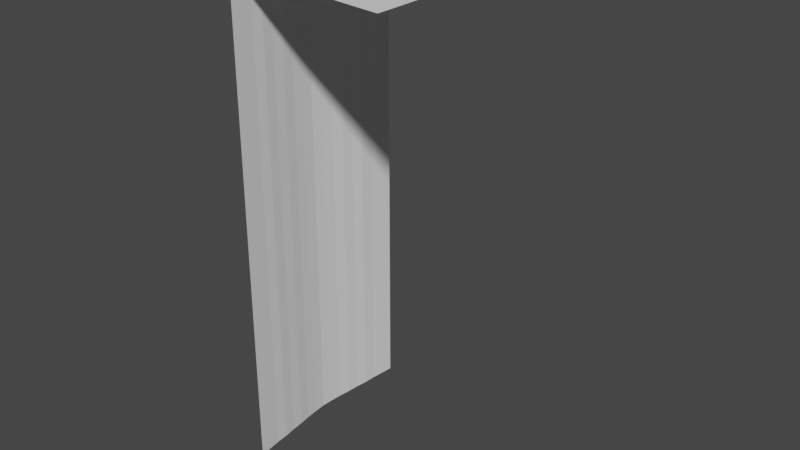 # Source: WaterFall.blend  (saved by Blender 3.3.6; exported with 4.5.12 LTS)
import bpy
from mathutils import Matrix  # noqa: F401  (used for matrix-valued properties, if any)

bpy.ops.wm.read_factory_settings(use_empty=True)
scene = bpy.context.scene
scene.name = 'Scene'

# ---- collections
col_collection = bpy.data.collections.new('Collection'); scene.collection.children.link(col_collection)

# ---- world
world_world = bpy.data.worlds.new('World'); scene.world = world_world
world_world.use_nodes = True; world_world.node_tree.nodes.clear()
_N = world_world.node_tree.nodes; _L = world_world.node_tree.links
n0 = _N.new('ShaderNodeOutputWorld'); n0.name = 'World Output'; n0.location = (300, 300)
n1 = _N.new('ShaderNodeBackground'); n1.name = 'Background'; n1.location = (10, 300)
n1.inputs[0].default_value = (0.05088, 0.05088, 0.05088, 1.0)
_L.new(n1.outputs[0], n0.inputs[0])
n0.is_active_output = True
world_world.color = (0.05088, 0.05088, 0.05088)
world_world.use_sun_shadow = False
world_world.sun_shadow_jitter_overblur = 0.0

# ---- meshes
me_cube_003 = bpy.data.meshes.new('Cube.003')
me_cube_003.from_pydata([(40.95, -19.36, -0.4975), (40.95, 19.55, -0.4975), (39.02, 0.09727, -0.4975), (39.91, 9.825, -0.4975), (39.91, -9.63, -0.4975), (40.4, 14.69, -0.4975), (39.36, -4.766, -0.4975), (39.36, 4.961, -0.4975), (40.41, -14.49, -0.4975), (39.16, -2.335, -0.4975), (40.26, -12.06, -0.4975), (39.7, -7.198, -0.4975), (40.69, -16.93, -0.4975), (40.69, 17.12, -0.4975), (39.7, 7.393, -0.4975), (40.26, 12.26, -0.4975), (39.16, 2.529, -0.4975), (40.95, -19.36, 96.13), (40.95, 19.55, 96.13), (39.02, 0.09727, 96.13), (39.91, 9.825, 96.13), (39.91, -9.63, 96.13), (40.4, 14.69, 96.13), (39.36, -4.766, 96.13), (39.36, 4.961, 96.13), (40.41, -14.49, 96.13), (39.16, -2.335, 96.13), (40.26, -12.06, 96.13), (39.7, -7.198, 96.13), (40.69, -16.93, 96.13), (40.69, 17.12, 96.13), (39.7, 7.393, 96.13), (40.26, 12.26, 96.13), (39.16, 2.529, 96.13), (80.92, -29.6, 98.49), (80.92, 29.8, 98.49), (80.85, 0.09727, 98.49), (80.88, 14.95, 98.49), (80.88, -14.75, 98.49), (80.9, 22.37, 98.49), (80.86, -7.328, 98.49), (80.86, 7.523, 98.49), (80.9, -22.18, 98.49), (80.86, -3.616, 98.49), (80.89, -18.47, 98.49), (80.88, -11.04, 98.49), (80.91, -25.89, 98.49), (80.91, 26.09, 98.49), (80.87, 11.24, 98.49), (80.89, 18.66, 98.49), (80.86, 3.81, 98.49)], [], [(4, 21, 28, 11), (11, 28, 23, 6), (0, 17, 29, 12), (12, 29, 25, 8), (5, 22, 30, 13), (13, 30, 18, 1), (7, 24, 31, 14), (14, 31, 20, 3), (3, 20, 32, 15), (15, 32, 22, 5), (2, 19, 33, 16), (6, 23, 26, 9), (9, 26, 19, 2), (16, 33, 24, 7), (8, 25, 27, 10), (10, 27, 21, 4), (19, 36, 50, 33), (23, 40, 43, 26), (26, 43, 36, 19), (33, 50, 41, 24), (25, 42, 44, 27), (27, 44, 38, 21), (21, 38, 45, 28), (28, 45, 40, 23), (17, 34, 46, 29), (29, 46, 42, 25), (22, 39, 47, 30), (30, 47, 35, 18), (24, 41, 48, 31), (31, 48, 37, 20), (20, 37, 49, 32), (32, 49, 39, 22)])
_uv = me_cube_003.uv_layers.new(name='UVMap')
_uv.uv.foreach_set('vector', [-2.253, -18.8, -2.218, 8.183, -1.54, 8.156, -1.563, -18.8, -1.563, -18.8, -1.54, 8.156, -0.861, 8.11, -0.8804, -18.8, -4.995, -18.8, -4.958, 8.319, -4.27, 8.286, -4.309, -18.8, -4.309, -18.8, -4.27, 8.286, -3.585, 8.248, -3.623, -18.8, 4.618, -18.8, 4.551, 8.253, 5.237, 8.292, 5.312, -18.79, 5.312, -18.79, 5.237, 8.292, 5.924, 8.327, 5.997, -18.79, 1.876, -18.8, 1.83, 8.112, 2.508, 8.159, 2.57, -18.8, 2.57, -18.8, 2.508, 8.159, 3.186, 8.187, 3.249, -18.8, 3.249, -18.8, 3.186, 8.187, 3.869, 8.235, 3.944, -18.8, 3.944, -18.8, 3.869, 8.235, 4.551, 8.253, 4.618, -18.8, 0.4949, -18.8, 0.4848, 8.065, 1.156, 8.084, 1.189, -18.8, -0.8804, -18.8, -0.861, 8.11, -0.187, 8.083, -0.1904, -18.8, -0.1904, -18.8, -0.187, 8.083, 0.4848, 8.065, 0.4949, -18.8, 1.189, -18.8, 1.156, 8.084, 1.83, 8.112, 1.876, -18.8, -3.623, -18.8, -3.585, 8.248, -2.901, 8.231, -2.934, -18.8, -2.934, -18.8, -2.901, 8.231, -2.218, 8.183, -2.253, -18.8, 0.4848, 8.065, 0.4756, 19.8, 1.156, 19.8, 1.156, 8.084, -0.861, 8.11, -0.8879, 19.8, -0.2048, 19.8, -0.187, 8.083, -0.187, 8.083, -0.2048, 19.8, 0.4756, 19.8, 0.4848, 8.065, 1.156, 8.084, 1.156, 19.8, 1.839, 19.8, 1.83, 8.112, -3.585, 8.248, -3.59, 19.76, -2.909, 19.77, -2.901, 8.231, -2.901, 8.231, -2.909, 19.77, -2.241, 19.78, -2.218, 8.183, -2.218, 8.183, -2.241, 19.78, -1.559, 19.79, -1.54, 8.156, -1.54, 8.156, -1.559, 19.79, -0.8879, 19.8, -0.861, 8.11, -4.958, 8.319, -4.937, 19.73, -4.263, 19.74, -4.27, 8.286, -4.27, 8.286, -4.263, 19.74, -3.59, 19.76, -3.585, 8.248, 4.551, 8.253, 4.541, 19.76, 5.214, 19.75, 5.237, 8.292, 5.237, 8.292, 5.214, 19.75, 5.888, 19.74, 5.924, 8.327, 1.83, 8.112, 1.839, 19.8, 2.51, 19.79, 2.508, 8.159, 2.508, 8.159, 2.51, 19.79, 3.192, 19.78, 3.186, 8.187, 3.186, 8.187, 3.192, 19.78, 3.86, 19.78, 3.869, 8.235, 3.869, 8.235, 3.86, 19.78, 4.541, 19.76, 4.551, 8.253])
me_cube_003.update()

# ---- objects
ob_cube_002 = bpy.data.objects.new('Cube.002', me_cube_003)

# ---- transforms, parenting, visibility, modifiers, constraints
ob_cube_002.location = (62.92, 0.0, -18.79)

# ---- collection membership
col_collection.objects.link(ob_cube_002)

# ---- scene / render settings (as saved in the file)
scene.frame_start = 1; scene.frame_end = 250; scene.frame_set(1)
scene.render.engine = 'BLENDER_EEVEE_NEXT'
scene.cycles.sampling_pattern = 'TABULATED_SOBOL'
scene.cycles.use_light_tree = False
scene.view_settings.view_transform = 'Filmic'
bpy.context.view_layer.update()

# ---- added for rendering (the .blend has no active camera and no usable light): camera, sun
cam_auto = bpy.data.cameras.new('AutoCamera')
cam_auto.lens = 50.0
cam_auto.sensor_width = 36.0
cam_auto.clip_end = 1994.22
ob_auto_camera = bpy.data.objects.new('AutoCamera', cam_auto)
scene.collection.objects.link(ob_auto_camera)
ob_auto_camera.location = (236.52, -136.26, 121.117)
ob_auto_camera.rotation_euler = (1.09748, -7.21219e-08, 0.694738)
scene.camera = ob_auto_camera
light_auto_sun = bpy.data.lights.new('AutoSun', 'SUN')
light_auto_sun.energy = 3.0
light_auto_sun.angle = 0.0523599
ob_auto_sun = bpy.data.objects.new('AutoSun', light_auto_sun)
scene.collection.objects.link(ob_auto_sun)
ob_auto_sun.rotation_euler = (0.872665, 0.174533, 0.523599)
bpy.context.view_layer.update()
